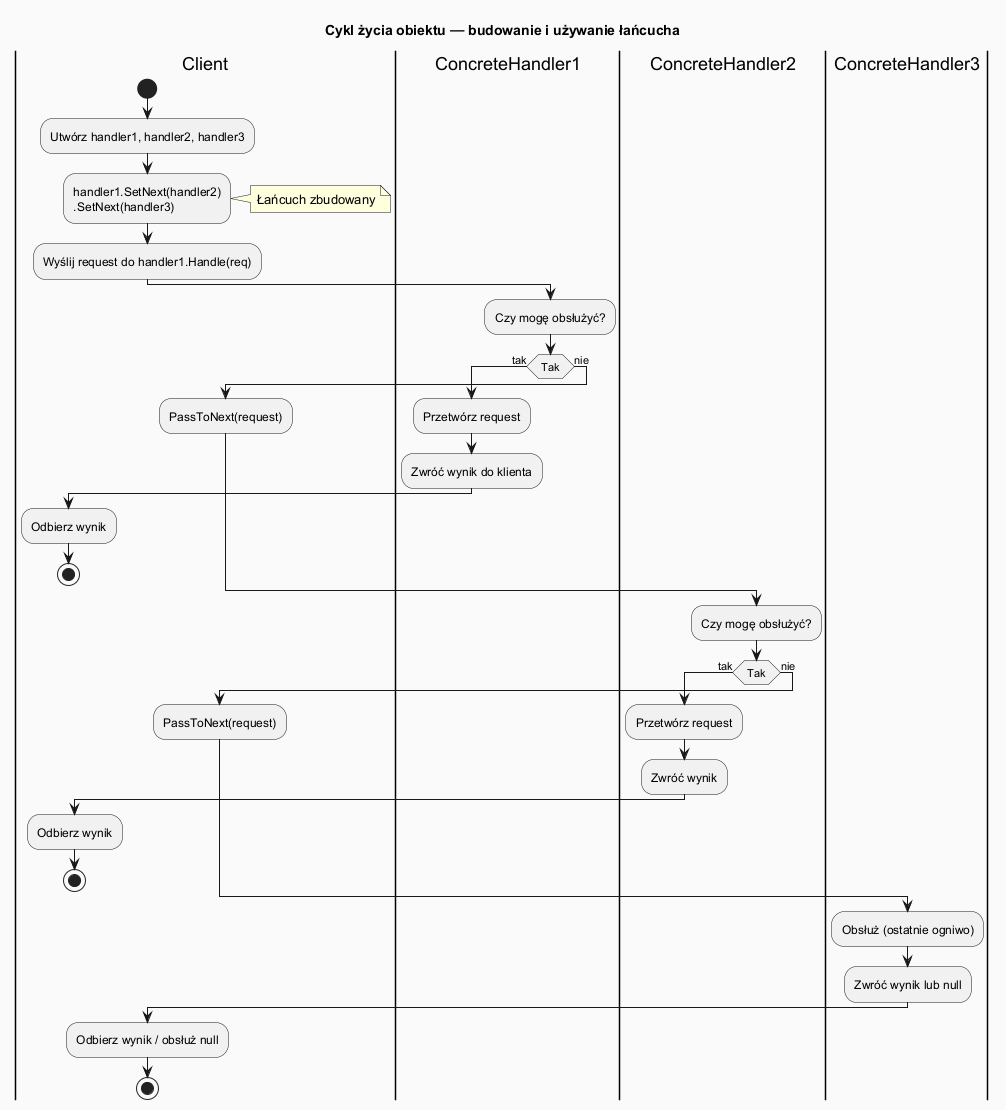

The diagram above was rendered by PlantUML. Its source (embedded in the PNG):
@startuml cor_lifecycle
skinparam backgroundColor #FAFAFA
skinparam titleFontSize 14

title Cykl życia obiektu — budowanie i używanie łańcucha

|Client|
start
:Utwórz handler1, handler2, handler3;
:handler1.SetNext(handler2)\n.SetNext(handler3);
note right: Łańcuch zbudowany
:Wyślij request do handler1.Handle(req);

|ConcreteHandler1|
:Czy mogę obsłużyć?;
if (Tak) then (tak)
  :Przetwórz request;
  :Zwróć wynik do klienta;
  |Client|
  :Odbierz wynik;
  stop
else (nie)
  :PassToNext(request);
endif

|ConcreteHandler2|
:Czy mogę obsłużyć?;
if (Tak) then (tak)
  :Przetwórz request;
  :Zwróć wynik;
  |Client|
  :Odbierz wynik;
  stop
else (nie)
  :PassToNext(request);
endif

|ConcreteHandler3|
:Obsłuż (ostatnie ogniwo);
:Zwróć wynik lub null;

|Client|
:Odbierz wynik / obsłuż null;
stop

@enduml